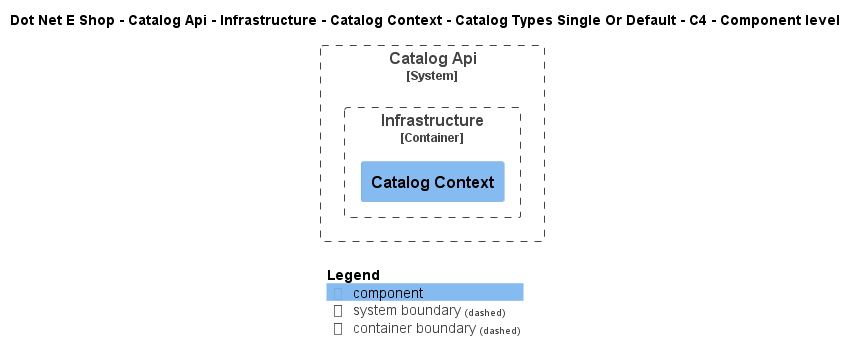

The diagram above was rendered by PlantUML. Its source (embedded in the PNG):
@startuml
!include ..\..\..\..\..\..\..\..\..\.c4s\C4_Component.puml

AddElementTag("c4interflow:lifecycle:new", $bgColor=green, $fontColor=#ffffff, $borderColor=green, $shadowing="False")
AddElementTag("c4interflow:lifecycle:changed", $bgColor=orange, $fontColor=#ffffff, $borderColor=orange, $shadowing="False")
AddElementTag("c4interflow:lifecycle:removed", $bgColor=red, $fontColor=#ffffff, $borderColor=red, $shadowing="False")

AddRelTag("c4interflow:lifecycle:new", $textColor=green, $lineColor=green)
AddRelTag("c4interflow:lifecycle:changed", $textColor=orange, $lineColor=orange)
AddRelTag("c4interflow:lifecycle:removed", $textColor=red, $lineColor=red)

SHOW_PERSON_PORTRAIT()
LAYOUT_TOP_DOWN()

skinparam linetype polyline

title Dot Net E Shop - Catalog Api - Infrastructure - Catalog Context - Catalog Types Single Or Default - C4 - Component level


System_Boundary(DotNetEShop.SoftwareSystems.CatalogApi, "Catalog Api") {
    
Container_Boundary(DotNetEShop.SoftwareSystems.CatalogApi.Containers.Infrastructure, "Infrastructure") {
    Component(DotNetEShop.SoftwareSystems.CatalogApi.Containers.Infrastructure.Components.CatalogContext, "Catalog Context", "", "")
}
}



SHOW_LEGEND()
@enduml